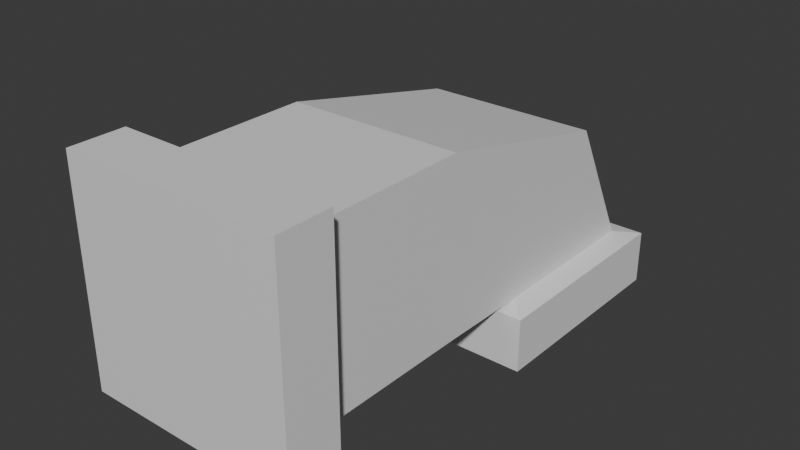 # Source: AcBentPipe.blend  (saved by Blender 4.1.23; exported with 4.5.12 LTS)
import bpy
from mathutils import Matrix  # noqa: F401  (used for matrix-valued properties, if any)

bpy.ops.wm.read_factory_settings(use_empty=True)
scene = bpy.context.scene
scene.name = 'Scene'

# ---- collections
col_collection = bpy.data.collections.new('Collection'); scene.collection.children.link(col_collection)

# ---- materials (node trees are filled in below, after node groups)
mat_material = bpy.data.materials.new('Material')
mat_material.alpha_threshold = 0.0
mat_material.use_transparent_shadow = False
mat_material.roughness = 0.5
mat_material.line_color = (0.0, 0.0, 0.0, 1.0)

# ---- material node trees
mat_material.use_nodes = True; mat_material.node_tree.nodes.clear()
_N = mat_material.node_tree.nodes; _L = mat_material.node_tree.links
n0 = _N.new('ShaderNodeOutputMaterial'); n0.name = 'Material Output'; n0.location = (300, 300)
n1 = _N.new('ShaderNodeBsdfPrincipled'); n1.name = 'Principled BSDF'; n1.location = (10, 300)
n1.inputs[3].default_value = 1.45
_L.new(n1.outputs[0], n0.inputs[0])
n0.is_active_output = True

# ---- world
world_world = bpy.data.worlds.new('World'); scene.world = world_world
world_world.use_nodes = True; world_world.node_tree.nodes.clear()
_N = world_world.node_tree.nodes; _L = world_world.node_tree.links
n0 = _N.new('ShaderNodeOutputWorld'); n0.name = 'World Output'; n0.location = (300, 300)
n1 = _N.new('ShaderNodeBackground'); n1.name = 'Background'; n1.location = (10, 300)
n1.inputs[0].default_value = (0.05088, 0.05088, 0.05088, 1.0)
_L.new(n1.outputs[0], n0.inputs[0])
n0.is_active_output = True
world_world.color = (0.05088, 0.05088, 0.05088)
world_world.use_sun_shadow = False
world_world.sun_shadow_jitter_overblur = 0.0

# ---- meshes
me_cube = bpy.data.meshes.new('Cube')
me_cube.from_pydata([(0.5, 1.327, -0.673), (0.5, 0.327, -0.673), (0.5, -1.0, 0.5), (0.5, -1.0, -0.5), (-0.5, 1.327, -0.673), (-0.5, 0.327, -0.673), (-0.5, -1.0, 0.5), (-0.5, -1.0, -0.5), (-0.3989, -0.7311, -0.3989), (0.3989, -0.7311, 0.3989), (-0.3989, -0.7311, 0.3989), (0.3989, -0.7311, -0.3989), (-0.3989, 1.226, -0.4041), (0.3989, 0.4282, -0.4041), (-0.3989, 0.4282, -0.4041), (0.3989, 1.226, -0.4041), (-0.5, 1.327, -0.423), (0.5, 0.327, -0.423), (-0.5, 0.327, -0.423), (0.5, 1.327, -0.423), (-0.5, -0.75, -0.5), (0.5, -0.75, 0.5), (-0.5, -0.75, 0.5), (0.5, -0.75, -0.5), (-0.3989, 0.0, -0.3989), (0.3989, 0.0, 0.3989), (-0.3989, 0.0, 0.3989), (0.3989, 0.0, -0.3989), (-0.3989, 0.913, 0.1974), (0.3989, 0.2141, -0.4015), (-0.3989, 0.2141, -0.4015), (0.3989, 0.913, 0.1974)], [], [(21, 22, 6, 2), (3, 2, 6, 7), (18, 16, 4, 5), (20, 23, 3, 7), (23, 21, 2, 3), (5, 4, 0, 1), (20, 22, 10, 8), (24, 27, 11, 8), (30, 28, 12, 14), (19, 16, 12, 15), (18, 17, 13, 14), (17, 19, 15, 13), (25, 26, 10, 9), (1, 0, 19, 17), (5, 1, 17, 18), (0, 4, 16, 19), (14, 12, 16, 18), (7, 6, 22, 20), (11, 9, 21, 23), (8, 11, 23, 20), (9, 10, 22, 21), (27, 25, 9, 11), (29, 31, 25, 27), (31, 28, 26, 25), (8, 10, 26, 24), (30, 29, 27, 24), (14, 13, 29, 30), (15, 12, 28, 31), (13, 15, 31, 29), (24, 26, 28, 30)])
_uv = me_cube.uv_layers.new(name='UVMap')
_uv.uv.foreach_set('vector', [0.625, 0.7188, 0.875, 0.7188, 0.875, 0.75, 0.625, 0.75, 0.375, 0.75, 0.625, 0.75, 0.625, 1.0, 0.375, 1.0, 0.375, 0.2188, 0.625, 0.2188, 0.625, 0.25, 0.375, 0.25, 0.125, 0.7188, 0.375, 0.7188, 0.375, 0.75, 0.125, 0.75, 0.375, 0.7188, 0.625, 0.7188, 0.625, 0.75, 0.375, 0.75, 0.375, 0.25, 0.625, 0.25, 0.625, 0.5, 0.375, 0.5, 0.375, 0.03125, 0.625, 0.03125, 0.625, 0.0625, 0.375, 0.0625, 0.125, 0.625, 0.375, 0.625, 0.375, 0.6875, 0.125, 0.6875, 0.375, 0.1562, 0.625, 0.1562, 0.625, 0.1875, 0.375, 0.1875, 0.625, 0.5312, 0.875, 0.5312, 0.875, 0.5625, 0.625, 0.5625, 0.125, 0.5312, 0.375, 0.5312, 0.375, 0.5625, 0.125, 0.5625, 0.375, 0.5312, 0.625, 0.5312, 0.625, 0.5625, 0.375, 0.5625, 0.625, 0.625, 0.875, 0.625, 0.875, 0.6875, 0.625, 0.6875, 0.375, 0.5, 0.625, 0.5, 0.625, 0.5312, 0.375, 0.5312, 0.125, 0.5, 0.375, 0.5, 0.375, 0.5312, 0.125, 0.5312, 0.625, 0.5, 0.875, 0.5, 0.875, 0.5312, 0.625, 0.5312, 0.375, 0.1875, 0.625, 0.1875, 0.625, 0.2188, 0.375, 0.2188, 0.375, 0.0, 0.625, 0.0, 0.625, 0.03125, 0.375, 0.03125, 0.375, 0.6875, 0.625, 0.6875, 0.625, 0.7188, 0.375, 0.7188, 0.125, 0.6875, 0.375, 0.6875, 0.375, 0.7188, 0.125, 0.7188, 0.625, 0.6875, 0.875, 0.6875, 0.875, 0.7188, 0.625, 0.7188, 0.375, 0.625, 0.625, 0.625, 0.625, 0.6875, 0.375, 0.6875, 0.375, 0.5938, 0.625, 0.5938, 0.625, 0.625, 0.375, 0.625, 0.625, 0.5938, 0.875, 0.5938, 0.875, 0.625, 0.625, 0.625, 0.375, 0.0625, 0.625, 0.0625, 0.625, 0.125, 0.375, 0.125, 0.125, 0.5938, 0.375, 0.5938, 0.375, 0.625, 0.125, 0.625, 0.125, 0.5625, 0.375, 0.5625, 0.375, 0.5938, 0.125, 0.5938, 0.625, 0.5625, 0.875, 0.5625, 0.875, 0.5938, 0.625, 0.5938, 0.375, 0.5625, 0.625, 0.5625, 0.625, 0.5938, 0.375, 0.5938, 0.375, 0.125, 0.625, 0.125, 0.625, 0.1562, 0.375, 0.1562])
me_cube.materials.append(mat_material)
me_cube.use_mirror_vertex_groups = False
me_cube.update()

# ---- objects
ob_cube = bpy.data.objects.new('Cube', me_cube)

# ---- transforms, parenting, visibility, modifiers, constraints
ob_cube.location = (0.0, 0.0, 0.0)
ob_cube.lock_rotations_4d = False
ob_cube.empty_display_type = 'ARROWS'
ob_cube.lineart.crease_threshold = 0.0

# ---- collection membership
col_collection.objects.link(ob_cube)

# ---- scene / render settings (as saved in the file)
scene.frame_start = 1; scene.frame_end = 250; scene.frame_set(1)
scene.render.engine = 'BLENDER_EEVEE_NEXT'
scene.cycles.sampling_pattern = 'TABULATED_SOBOL'
scene.eevee.ray_tracing_options.trace_max_roughness = 0.0
bpy.context.view_layer.update()

# ---- added for rendering (the .blend has no active camera and no usable light): camera, sun
cam_auto = bpy.data.cameras.new('AutoCamera')
cam_auto.lens = 50.0
cam_auto.sensor_width = 36.0
cam_auto.clip_end = 1000.0
ob_auto_camera = bpy.data.objects.new('AutoCamera', cam_auto)
scene.collection.objects.link(ob_auto_camera)
ob_auto_camera.location = (2.58251, -2.93549, 1.97953)
ob_auto_camera.rotation_euler = (1.09748, -7.21219e-08, 0.694738)
scene.camera = ob_auto_camera
light_auto_sun = bpy.data.lights.new('AutoSun', 'SUN')
light_auto_sun.energy = 3.0
light_auto_sun.angle = 0.0523599
ob_auto_sun = bpy.data.objects.new('AutoSun', light_auto_sun)
scene.collection.objects.link(ob_auto_sun)
ob_auto_sun.rotation_euler = (0.872665, 0.174533, 0.523599)
bpy.context.view_layer.update()
